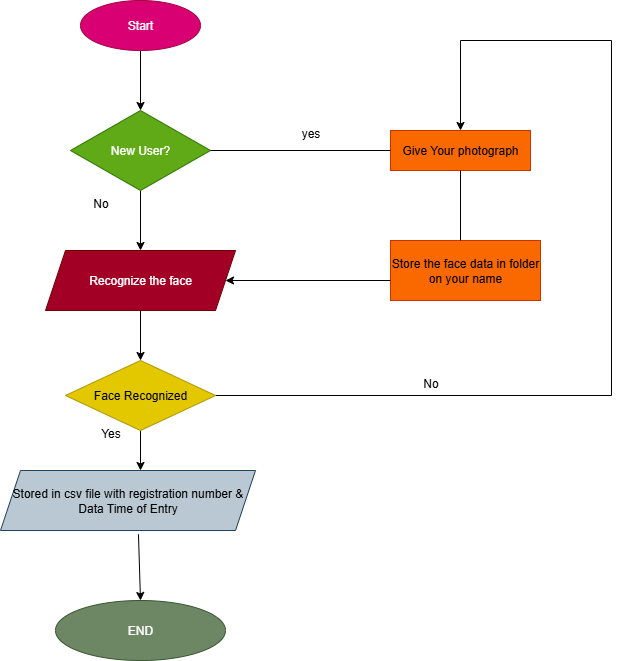

The diagram above was exported from draw.io. Its source (the exported page's mxGraphModel, read from the mxfile embedded in the PNG):
<mxGraphModel dx="1303" dy="703" grid="1" gridSize="10" guides="1" tooltips="1" connect="1" arrows="1" fold="1" page="1" pageScale="1" pageWidth="827" pageHeight="1169" math="0" shadow="0">
  <root>
    <mxCell id="0" />
    <mxCell id="1" parent="0" />
    <mxCell id="dbJbSQ1RMsL8BmCHJUmr-13" value="" style="edgeStyle=orthogonalEdgeStyle;rounded=0;orthogonalLoop=1;jettySize=auto;html=1;" edge="1" parent="1" source="dbJbSQ1RMsL8BmCHJUmr-1" target="dbJbSQ1RMsL8BmCHJUmr-4">
      <mxGeometry relative="1" as="geometry" />
    </mxCell>
    <mxCell id="dbJbSQ1RMsL8BmCHJUmr-1" value="Start" style="ellipse;whiteSpace=wrap;html=1;fillColor=#d80073;fontColor=#ffffff;strokeColor=#A50040;" vertex="1" parent="1">
      <mxGeometry x="330" y="30" width="120" height="50" as="geometry" />
    </mxCell>
    <mxCell id="dbJbSQ1RMsL8BmCHJUmr-14" value="" style="edgeStyle=orthogonalEdgeStyle;rounded=0;orthogonalLoop=1;jettySize=auto;html=1;" edge="1" parent="1" source="dbJbSQ1RMsL8BmCHJUmr-4" target="dbJbSQ1RMsL8BmCHJUmr-5">
      <mxGeometry relative="1" as="geometry" />
    </mxCell>
    <mxCell id="dbJbSQ1RMsL8BmCHJUmr-4" value="New User?" style="rhombus;whiteSpace=wrap;html=1;fillColor=#60a917;fontColor=#ffffff;strokeColor=#2D7600;" vertex="1" parent="1">
      <mxGeometry x="320" y="140" width="140" height="80" as="geometry" />
    </mxCell>
    <mxCell id="dbJbSQ1RMsL8BmCHJUmr-15" value="" style="edgeStyle=orthogonalEdgeStyle;rounded=0;orthogonalLoop=1;jettySize=auto;html=1;" edge="1" parent="1" source="dbJbSQ1RMsL8BmCHJUmr-5" target="dbJbSQ1RMsL8BmCHJUmr-7">
      <mxGeometry relative="1" as="geometry" />
    </mxCell>
    <mxCell id="dbJbSQ1RMsL8BmCHJUmr-5" value="Recognize the face" style="shape=parallelogram;perimeter=parallelogramPerimeter;whiteSpace=wrap;html=1;fixedSize=1;fillColor=#a20025;fontColor=#ffffff;strokeColor=#6F0000;" vertex="1" parent="1">
      <mxGeometry x="295" y="280" width="190" height="60" as="geometry" />
    </mxCell>
    <mxCell id="dbJbSQ1RMsL8BmCHJUmr-16" value="" style="edgeStyle=orthogonalEdgeStyle;rounded=0;orthogonalLoop=1;jettySize=auto;html=1;" edge="1" parent="1" source="dbJbSQ1RMsL8BmCHJUmr-7" target="dbJbSQ1RMsL8BmCHJUmr-9">
      <mxGeometry relative="1" as="geometry">
        <Array as="points">
          <mxPoint x="390" y="500" />
          <mxPoint x="390" y="500" />
        </Array>
      </mxGeometry>
    </mxCell>
    <mxCell id="dbJbSQ1RMsL8BmCHJUmr-62" value="" style="edgeStyle=orthogonalEdgeStyle;rounded=0;orthogonalLoop=1;jettySize=auto;html=1;entryX=0.5;entryY=0;entryDx=0;entryDy=0;" edge="1" parent="1" source="dbJbSQ1RMsL8BmCHJUmr-7" target="dbJbSQ1RMsL8BmCHJUmr-18">
      <mxGeometry relative="1" as="geometry">
        <mxPoint x="860" y="70" as="targetPoint" />
        <Array as="points">
          <mxPoint x="861" y="425" />
          <mxPoint x="861" y="70" />
          <mxPoint x="710" y="70" />
        </Array>
      </mxGeometry>
    </mxCell>
    <mxCell id="dbJbSQ1RMsL8BmCHJUmr-7" value="Face Recognized" style="rhombus;whiteSpace=wrap;html=1;fillColor=#e3c800;fontColor=#000000;strokeColor=#B09500;" vertex="1" parent="1">
      <mxGeometry x="315" y="390" width="150" height="70" as="geometry" />
    </mxCell>
    <mxCell id="dbJbSQ1RMsL8BmCHJUmr-9" value="&lt;font style=&quot;font-size: 12px;&quot;&gt;Stored in csv file with registration number &amp;amp; Data Time of Entry&lt;/font&gt;" style="shape=parallelogram;perimeter=parallelogramPerimeter;whiteSpace=wrap;html=1;fixedSize=1;fillColor=#bac8d3;strokeColor=#23445d;" vertex="1" parent="1">
      <mxGeometry x="250" y="500" width="255" height="60" as="geometry" />
    </mxCell>
    <mxCell id="dbJbSQ1RMsL8BmCHJUmr-10" value="END" style="ellipse;whiteSpace=wrap;html=1;fillColor=#6d8764;fontColor=#ffffff;strokeColor=#3A5431;" vertex="1" parent="1">
      <mxGeometry x="305" y="630" width="170" height="60" as="geometry" />
    </mxCell>
    <mxCell id="dbJbSQ1RMsL8BmCHJUmr-18" value="Give Your photograph" style="rounded=0;whiteSpace=wrap;html=1;fillColor=#fa6800;fontColor=#000000;strokeColor=#C73500;" vertex="1" parent="1">
      <mxGeometry x="640" y="160" width="140" height="40" as="geometry" />
    </mxCell>
    <mxCell id="dbJbSQ1RMsL8BmCHJUmr-19" value="Store the face data in folder on your name" style="rounded=0;whiteSpace=wrap;html=1;fillColor=#fa6800;fontColor=#000000;strokeColor=#C73500;" vertex="1" parent="1">
      <mxGeometry x="640" y="270" width="150" height="60" as="geometry" />
    </mxCell>
    <mxCell id="dbJbSQ1RMsL8BmCHJUmr-23" value="" style="endArrow=classic;html=1;rounded=0;entryX=0.5;entryY=0;entryDx=0;entryDy=0;exitX=0.541;exitY=1.063;exitDx=0;exitDy=0;exitPerimeter=0;" edge="1" parent="1" source="dbJbSQ1RMsL8BmCHJUmr-9" target="dbJbSQ1RMsL8BmCHJUmr-10">
      <mxGeometry width="50" height="50" relative="1" as="geometry">
        <mxPoint x="352.5" y="620" as="sourcePoint" />
        <mxPoint x="402.5" y="570" as="targetPoint" />
        <Array as="points" />
      </mxGeometry>
    </mxCell>
    <mxCell id="dbJbSQ1RMsL8BmCHJUmr-29" value="No" style="text;html=1;align=center;verticalAlign=middle;resizable=0;points=[];autosize=1;strokeColor=none;fillColor=none;" vertex="1" parent="1">
      <mxGeometry x="330" y="218" width="40" height="30" as="geometry" />
    </mxCell>
    <mxCell id="dbJbSQ1RMsL8BmCHJUmr-30" value="Yes" style="text;html=1;align=center;verticalAlign=middle;resizable=0;points=[];autosize=1;strokeColor=none;fillColor=none;" vertex="1" parent="1">
      <mxGeometry x="340" y="448" width="40" height="30" as="geometry" />
    </mxCell>
    <mxCell id="dbJbSQ1RMsL8BmCHJUmr-39" value="" style="endArrow=classic;html=1;rounded=0;entryX=1;entryY=0.5;entryDx=0;entryDy=0;" edge="1" parent="1" target="dbJbSQ1RMsL8BmCHJUmr-5">
      <mxGeometry width="50" height="50" relative="1" as="geometry">
        <mxPoint x="640" y="310" as="sourcePoint" />
        <mxPoint x="600" y="260" as="targetPoint" />
      </mxGeometry>
    </mxCell>
    <mxCell id="dbJbSQ1RMsL8BmCHJUmr-44" value="" style="endArrow=none;html=1;rounded=0;exitX=1;exitY=0.5;exitDx=0;exitDy=0;entryX=0;entryY=0.5;entryDx=0;entryDy=0;" edge="1" parent="1" source="dbJbSQ1RMsL8BmCHJUmr-4" target="dbJbSQ1RMsL8BmCHJUmr-18">
      <mxGeometry width="50" height="50" relative="1" as="geometry">
        <mxPoint x="460" y="190" as="sourcePoint" />
        <mxPoint x="630" y="190" as="targetPoint" />
      </mxGeometry>
    </mxCell>
    <mxCell id="dbJbSQ1RMsL8BmCHJUmr-48" value="" style="endArrow=none;html=1;rounded=0;entryX=0.5;entryY=1;entryDx=0;entryDy=0;" edge="1" parent="1" target="dbJbSQ1RMsL8BmCHJUmr-18">
      <mxGeometry width="50" height="50" relative="1" as="geometry">
        <mxPoint x="710" y="270" as="sourcePoint" />
        <mxPoint x="720" y="200" as="targetPoint" />
        <Array as="points" />
      </mxGeometry>
    </mxCell>
    <mxCell id="dbJbSQ1RMsL8BmCHJUmr-63" value="yes" style="text;html=1;align=center;verticalAlign=middle;resizable=0;points=[];autosize=1;strokeColor=none;fillColor=none;" vertex="1" parent="1">
      <mxGeometry x="540" y="148" width="40" height="30" as="geometry" />
    </mxCell>
    <mxCell id="dbJbSQ1RMsL8BmCHJUmr-64" value="No" style="text;html=1;align=center;verticalAlign=middle;resizable=0;points=[];autosize=1;strokeColor=none;fillColor=none;" vertex="1" parent="1">
      <mxGeometry x="660" y="398" width="40" height="30" as="geometry" />
    </mxCell>
  </root>
</mxGraphModel>